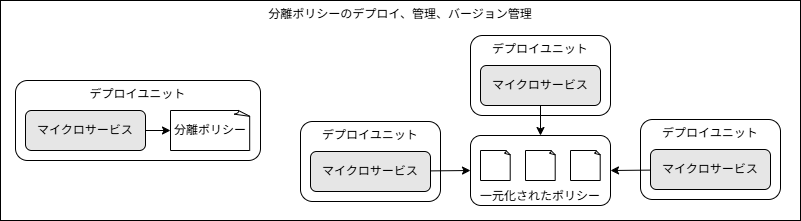

The diagram above was exported from draw.io. Its source (the exported page's mxGraphModel, read from the mxfile embedded in the PNG):
<mxGraphModel dx="1287" dy="582" grid="1" gridSize="10" guides="1" tooltips="1" connect="1" arrows="1" fold="1" page="1" pageScale="1" pageWidth="850" pageHeight="1100" math="0" shadow="0">
  <root>
    <mxCell id="0" />
    <mxCell id="1" parent="0" />
    <mxCell id="20" value="分離ポリシーのデプロイ、管理、バージョン管理" style="rounded=0;whiteSpace=wrap;html=1;verticalAlign=top;" vertex="1" parent="1">
      <mxGeometry x="280" y="190" width="800" height="220" as="geometry" />
    </mxCell>
    <mxCell id="11" value="一元化されたポリシー" style="rounded=1;whiteSpace=wrap;html=1;verticalAlign=bottom;" vertex="1" parent="1">
      <mxGeometry x="750" y="325" width="140" height="70" as="geometry" />
    </mxCell>
    <mxCell id="2" value="デプロイユニット" style="rounded=1;whiteSpace=wrap;html=1;verticalAlign=top;" vertex="1" parent="1">
      <mxGeometry x="295" y="270" width="245" height="80" as="geometry" />
    </mxCell>
    <mxCell id="3" value="マイクロサービス" style="rounded=1;whiteSpace=wrap;html=1;verticalAlign=middle;fillColor=#E6E6E6;" vertex="1" parent="1">
      <mxGeometry x="305" y="300" width="120" height="40" as="geometry" />
    </mxCell>
    <mxCell id="4" value="分離ポリシー" style="whiteSpace=wrap;html=1;shape=mxgraph.basic.document" vertex="1" parent="1">
      <mxGeometry x="450" y="300" width="80" height="40" as="geometry" />
    </mxCell>
    <mxCell id="5" style="edgeStyle=none;html=1;entryX=0;entryY=0.5;entryDx=0;entryDy=0;entryPerimeter=0;" edge="1" parent="1" source="3" target="4">
      <mxGeometry relative="1" as="geometry" />
    </mxCell>
    <mxCell id="6" value="デプロイユニット" style="rounded=1;whiteSpace=wrap;html=1;verticalAlign=top;" vertex="1" parent="1">
      <mxGeometry x="580" y="311" width="140" height="80" as="geometry" />
    </mxCell>
    <mxCell id="7" value="マイクロサービス" style="rounded=1;whiteSpace=wrap;html=1;verticalAlign=middle;fillColor=#E6E6E6;" vertex="1" parent="1">
      <mxGeometry x="590" y="341" width="120" height="40" as="geometry" />
    </mxCell>
    <mxCell id="9" style="edgeStyle=none;html=1;entryX=0;entryY=0.5;entryDx=0;entryDy=0;" edge="1" parent="1" source="7" target="11">
      <mxGeometry relative="1" as="geometry">
        <mxPoint x="700" y="355" as="targetPoint" />
      </mxGeometry>
    </mxCell>
    <mxCell id="10" value="" style="whiteSpace=wrap;html=1;shape=mxgraph.basic.document" vertex="1" parent="1">
      <mxGeometry x="760" y="340" width="30" height="30" as="geometry" />
    </mxCell>
    <mxCell id="12" value="" style="whiteSpace=wrap;html=1;shape=mxgraph.basic.document" vertex="1" parent="1">
      <mxGeometry x="805" y="340" width="30" height="30" as="geometry" />
    </mxCell>
    <mxCell id="13" value="" style="whiteSpace=wrap;html=1;shape=mxgraph.basic.document" vertex="1" parent="1">
      <mxGeometry x="850" y="340" width="30" height="30" as="geometry" />
    </mxCell>
    <mxCell id="14" value="デプロイユニット" style="rounded=1;whiteSpace=wrap;html=1;verticalAlign=top;" vertex="1" parent="1">
      <mxGeometry x="750" y="225" width="140" height="80" as="geometry" />
    </mxCell>
    <mxCell id="16" style="edgeStyle=none;html=1;entryX=0.5;entryY=0;entryDx=0;entryDy=0;" edge="1" parent="1" source="15" target="11">
      <mxGeometry relative="1" as="geometry" />
    </mxCell>
    <mxCell id="15" value="マイクロサービス" style="rounded=1;whiteSpace=wrap;html=1;verticalAlign=middle;fillColor=#E6E6E6;" vertex="1" parent="1">
      <mxGeometry x="760" y="255" width="120" height="40" as="geometry" />
    </mxCell>
    <mxCell id="17" value="デプロイユニット" style="rounded=1;whiteSpace=wrap;html=1;verticalAlign=top;" vertex="1" parent="1">
      <mxGeometry x="920" y="309" width="140" height="80" as="geometry" />
    </mxCell>
    <mxCell id="19" style="edgeStyle=none;html=1;entryX=1;entryY=0.5;entryDx=0;entryDy=0;" edge="1" parent="1" source="18" target="11">
      <mxGeometry relative="1" as="geometry" />
    </mxCell>
    <mxCell id="18" value="マイクロサービス" style="rounded=1;whiteSpace=wrap;html=1;verticalAlign=middle;fillColor=#E6E6E6;" vertex="1" parent="1">
      <mxGeometry x="930" y="339" width="120" height="40" as="geometry" />
    </mxCell>
  </root>
</mxGraphModel>